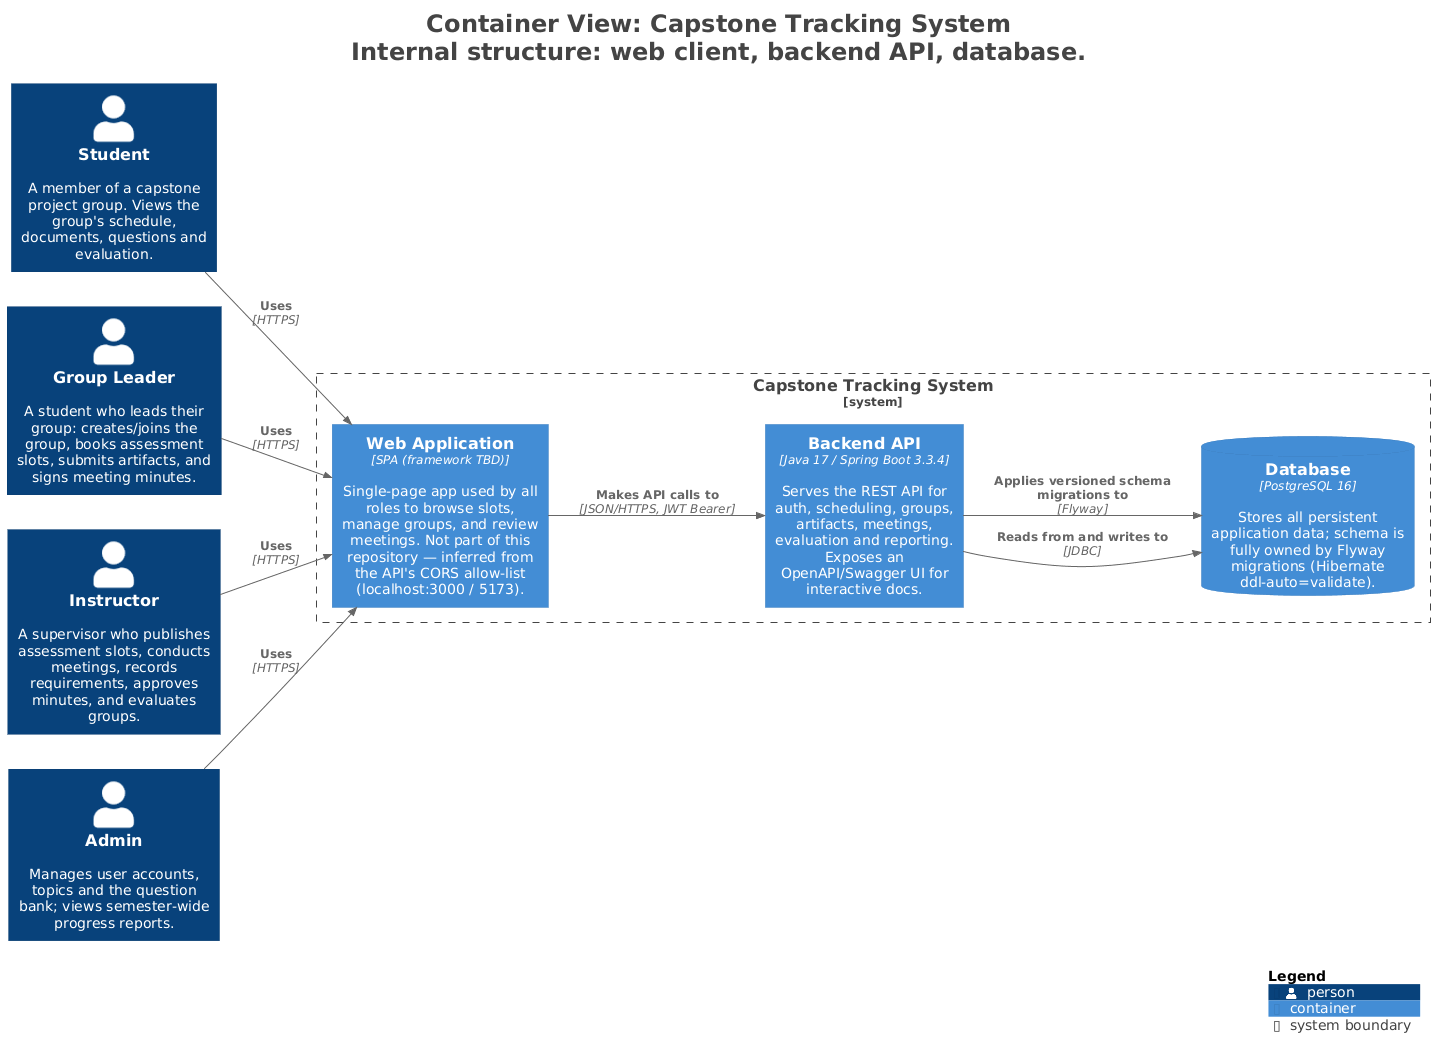

The diagram above was rendered by PlantUML. Its source (embedded in the PNG):
@startuml
title <size:24>Container View: Capstone Tracking System</size>\n<size:24>Internal structure: web client, backend API, database.</size>

set separator none
left to right direction

<style>
  root {
    BackgroundColor: #ffffff
    FontColor: #444444
  }
</style>

!include <C4/C4>
!include <C4/C4_Context>
!include <C4/C4_Container>

Person(Student, "Student", $descr="A member of a capstone project group. Views the group's schedule, documents, questions and evaluation.", $tags="", $link="")
Person(GroupLeader, "Group Leader", $descr="A student who leads their group: creates/joins the group, books assessment slots, submits artifacts, and signs meeting minutes.", $tags="", $link="")
Person(Instructor, "Instructor", $descr="A supervisor who publishes assessment slots, conducts meetings, records requirements, approves minutes, and evaluates groups.", $tags="", $link="")
Person(Admin, "Admin", $descr="Manages user accounts, topics and the question bank; views semester-wide progress reports.", $tags="", $link="")

System_Boundary("CapstoneTrackingSystem_boundary", "Capstone Tracking System", $tags="") {
  ContainerDb(CapstoneTrackingSystem.Database, "Database", $techn="PostgreSQL 16", $descr="Stores all persistent application data; schema is fully owned by Flyway migrations (Hibernate ddl-auto=validate).", $tags="", $link="")
  Container(CapstoneTrackingSystem.WebApplication, "Web Application", $techn="SPA (framework TBD)", $descr="Single-page app used by all roles to browse slots, manage groups, and review meetings. Not part of this repository — inferred from the API's CORS allow-list (localhost:3000 / 5173).", $tags="", $link="")
  Container(CapstoneTrackingSystem.BackendAPI, "Backend API", $techn="Java 17 / Spring Boot 3.3.4", $descr="Serves the REST API for auth, scheduling, groups, artifacts, meetings, evaluation and reporting. Exposes an OpenAPI/Swagger UI for interactive docs.", $tags="", $link="")
}

Rel(Student, CapstoneTrackingSystem.WebApplication, "Uses", $techn="HTTPS", $tags="", $link="")
Rel(GroupLeader, CapstoneTrackingSystem.WebApplication, "Uses", $techn="HTTPS", $tags="", $link="")
Rel(Instructor, CapstoneTrackingSystem.WebApplication, "Uses", $techn="HTTPS", $tags="", $link="")
Rel(Admin, CapstoneTrackingSystem.WebApplication, "Uses", $techn="HTTPS", $tags="", $link="")
Rel(CapstoneTrackingSystem.WebApplication, CapstoneTrackingSystem.BackendAPI, "Makes API calls to", $techn="JSON/HTTPS, JWT Bearer", $tags="", $link="")
Rel(CapstoneTrackingSystem.BackendAPI, CapstoneTrackingSystem.Database, "Reads from and writes to", $techn="JDBC", $tags="", $link="")
Rel(CapstoneTrackingSystem.BackendAPI, CapstoneTrackingSystem.Database, "Applies versioned schema migrations to", $techn="Flyway", $tags="", $link="")

SHOW_LEGEND(true)
hide stereotypes
@enduml